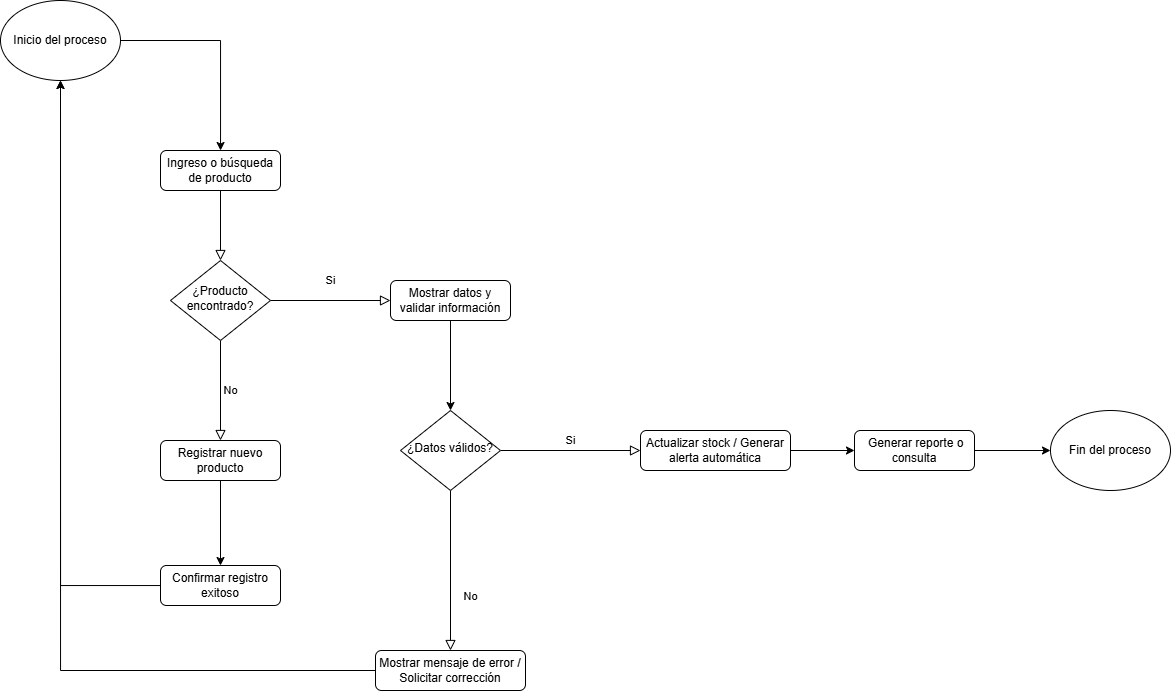

The diagram above was exported from draw.io. Its source (the exported page's mxGraphModel, read from the mxfile embedded in the PNG):
<mxGraphModel dx="2161" dy="594" grid="1" gridSize="10" guides="1" tooltips="1" connect="1" arrows="1" fold="1" page="1" pageScale="1" pageWidth="827" pageHeight="1169" math="0" shadow="0" adaptiveColors="none">
  <root>
    <mxCell id="WIyWlLk6GJQsqaUBKTNV-0" />
    <mxCell id="WIyWlLk6GJQsqaUBKTNV-1" parent="WIyWlLk6GJQsqaUBKTNV-0" />
    <mxCell id="WIyWlLk6GJQsqaUBKTNV-2" value="" style="rounded=0;html=1;jettySize=auto;orthogonalLoop=1;fontSize=11;endArrow=block;endFill=0;endSize=8;strokeWidth=1;shadow=0;labelBackgroundColor=none;edgeStyle=orthogonalEdgeStyle;" parent="WIyWlLk6GJQsqaUBKTNV-1" source="WIyWlLk6GJQsqaUBKTNV-3" target="WIyWlLk6GJQsqaUBKTNV-6" edge="1">
      <mxGeometry relative="1" as="geometry" />
    </mxCell>
    <mxCell id="WIyWlLk6GJQsqaUBKTNV-3" value="Ingreso o búsqueda de producto" style="rounded=1;whiteSpace=wrap;html=1;fontSize=12;glass=0;strokeWidth=1;shadow=0;" parent="WIyWlLk6GJQsqaUBKTNV-1" vertex="1">
      <mxGeometry x="-280" y="390" width="120" height="40" as="geometry" />
    </mxCell>
    <mxCell id="WIyWlLk6GJQsqaUBKTNV-4" value="Si" style="rounded=0;html=1;jettySize=auto;orthogonalLoop=1;fontSize=11;endArrow=block;endFill=0;endSize=8;strokeWidth=1;shadow=0;labelBackgroundColor=none;edgeStyle=orthogonalEdgeStyle;" parent="WIyWlLk6GJQsqaUBKTNV-1" source="WIyWlLk6GJQsqaUBKTNV-6" target="vy2ijZgk7ZEkoFDoFipK-0" edge="1">
      <mxGeometry y="20" relative="1" as="geometry">
        <mxPoint as="offset" />
      </mxGeometry>
    </mxCell>
    <mxCell id="WIyWlLk6GJQsqaUBKTNV-5" value="No" style="edgeStyle=orthogonalEdgeStyle;rounded=0;html=1;jettySize=auto;orthogonalLoop=1;fontSize=11;endArrow=block;endFill=0;endSize=8;strokeWidth=1;shadow=0;labelBackgroundColor=none;" parent="WIyWlLk6GJQsqaUBKTNV-1" source="WIyWlLk6GJQsqaUBKTNV-6" target="WIyWlLk6GJQsqaUBKTNV-7" edge="1">
      <mxGeometry y="10" relative="1" as="geometry">
        <mxPoint as="offset" />
      </mxGeometry>
    </mxCell>
    <mxCell id="WIyWlLk6GJQsqaUBKTNV-6" value="¿Producto encontrado?" style="rhombus;whiteSpace=wrap;html=1;shadow=0;fontFamily=Helvetica;fontSize=12;align=center;strokeWidth=1;spacing=6;spacingTop=-4;" parent="WIyWlLk6GJQsqaUBKTNV-1" vertex="1">
      <mxGeometry x="-270" y="500" width="100" height="80" as="geometry" />
    </mxCell>
    <mxCell id="vy2ijZgk7ZEkoFDoFipK-4" style="edgeStyle=orthogonalEdgeStyle;rounded=0;orthogonalLoop=1;jettySize=auto;html=1;" edge="1" parent="WIyWlLk6GJQsqaUBKTNV-1" source="WIyWlLk6GJQsqaUBKTNV-7" target="vy2ijZgk7ZEkoFDoFipK-3">
      <mxGeometry relative="1" as="geometry" />
    </mxCell>
    <mxCell id="WIyWlLk6GJQsqaUBKTNV-7" value="Registrar nuevo producto" style="rounded=1;whiteSpace=wrap;html=1;fontSize=12;glass=0;strokeWidth=1;shadow=0;" parent="WIyWlLk6GJQsqaUBKTNV-1" vertex="1">
      <mxGeometry x="-280" y="680" width="120" height="40" as="geometry" />
    </mxCell>
    <mxCell id="WIyWlLk6GJQsqaUBKTNV-8" value="No" style="rounded=0;html=1;jettySize=auto;orthogonalLoop=1;fontSize=11;endArrow=block;endFill=0;endSize=8;strokeWidth=1;shadow=0;labelBackgroundColor=none;edgeStyle=orthogonalEdgeStyle;" parent="WIyWlLk6GJQsqaUBKTNV-1" source="WIyWlLk6GJQsqaUBKTNV-10" target="WIyWlLk6GJQsqaUBKTNV-11" edge="1">
      <mxGeometry x="0.3333" y="20" relative="1" as="geometry">
        <mxPoint as="offset" />
      </mxGeometry>
    </mxCell>
    <mxCell id="WIyWlLk6GJQsqaUBKTNV-9" value="Si" style="edgeStyle=orthogonalEdgeStyle;rounded=0;html=1;jettySize=auto;orthogonalLoop=1;fontSize=11;endArrow=block;endFill=0;endSize=8;strokeWidth=1;shadow=0;labelBackgroundColor=none;" parent="WIyWlLk6GJQsqaUBKTNV-1" source="WIyWlLk6GJQsqaUBKTNV-10" target="WIyWlLk6GJQsqaUBKTNV-12" edge="1">
      <mxGeometry y="10" relative="1" as="geometry">
        <mxPoint as="offset" />
      </mxGeometry>
    </mxCell>
    <mxCell id="WIyWlLk6GJQsqaUBKTNV-10" value="¿Datos válidos?" style="rhombus;whiteSpace=wrap;html=1;shadow=0;fontFamily=Helvetica;fontSize=12;align=center;strokeWidth=1;spacing=6;spacingTop=-4;" parent="WIyWlLk6GJQsqaUBKTNV-1" vertex="1">
      <mxGeometry x="-40" y="650" width="100" height="80" as="geometry" />
    </mxCell>
    <mxCell id="vy2ijZgk7ZEkoFDoFipK-18" style="edgeStyle=orthogonalEdgeStyle;rounded=0;orthogonalLoop=1;jettySize=auto;html=1;" edge="1" parent="WIyWlLk6GJQsqaUBKTNV-1" source="WIyWlLk6GJQsqaUBKTNV-11" target="vy2ijZgk7ZEkoFDoFipK-9">
      <mxGeometry relative="1" as="geometry" />
    </mxCell>
    <mxCell id="WIyWlLk6GJQsqaUBKTNV-11" value="Mostrar mensaje de error / Solicitar corrección" style="rounded=1;whiteSpace=wrap;html=1;fontSize=12;glass=0;strokeWidth=1;shadow=0;" parent="WIyWlLk6GJQsqaUBKTNV-1" vertex="1">
      <mxGeometry x="-65" y="890" width="150" height="40" as="geometry" />
    </mxCell>
    <mxCell id="vy2ijZgk7ZEkoFDoFipK-13" style="edgeStyle=orthogonalEdgeStyle;rounded=0;orthogonalLoop=1;jettySize=auto;html=1;" edge="1" parent="WIyWlLk6GJQsqaUBKTNV-1" source="WIyWlLk6GJQsqaUBKTNV-12" target="vy2ijZgk7ZEkoFDoFipK-12">
      <mxGeometry relative="1" as="geometry" />
    </mxCell>
    <mxCell id="WIyWlLk6GJQsqaUBKTNV-12" value="Actualizar stock / Generar alerta automática" style="rounded=1;whiteSpace=wrap;html=1;fontSize=12;glass=0;strokeWidth=1;shadow=0;" parent="WIyWlLk6GJQsqaUBKTNV-1" vertex="1">
      <mxGeometry x="200" y="670" width="150" height="40" as="geometry" />
    </mxCell>
    <mxCell id="vy2ijZgk7ZEkoFDoFipK-1" style="edgeStyle=orthogonalEdgeStyle;rounded=0;orthogonalLoop=1;jettySize=auto;html=1;" edge="1" parent="WIyWlLk6GJQsqaUBKTNV-1" source="vy2ijZgk7ZEkoFDoFipK-0" target="WIyWlLk6GJQsqaUBKTNV-10">
      <mxGeometry relative="1" as="geometry" />
    </mxCell>
    <mxCell id="vy2ijZgk7ZEkoFDoFipK-0" value="Mostrar datos y validar información" style="rounded=1;whiteSpace=wrap;html=1;fontSize=12;glass=0;strokeWidth=1;shadow=0;" vertex="1" parent="WIyWlLk6GJQsqaUBKTNV-1">
      <mxGeometry x="-50" y="520" width="120" height="40" as="geometry" />
    </mxCell>
    <mxCell id="vy2ijZgk7ZEkoFDoFipK-17" style="edgeStyle=orthogonalEdgeStyle;rounded=0;orthogonalLoop=1;jettySize=auto;html=1;" edge="1" parent="WIyWlLk6GJQsqaUBKTNV-1" source="vy2ijZgk7ZEkoFDoFipK-3" target="vy2ijZgk7ZEkoFDoFipK-9">
      <mxGeometry relative="1" as="geometry" />
    </mxCell>
    <mxCell id="vy2ijZgk7ZEkoFDoFipK-3" value="Confirmar registro exitoso" style="rounded=1;whiteSpace=wrap;html=1;fontSize=12;glass=0;strokeWidth=1;shadow=0;" vertex="1" parent="WIyWlLk6GJQsqaUBKTNV-1">
      <mxGeometry x="-280" y="805" width="120" height="40" as="geometry" />
    </mxCell>
    <mxCell id="vy2ijZgk7ZEkoFDoFipK-19" style="edgeStyle=orthogonalEdgeStyle;rounded=0;orthogonalLoop=1;jettySize=auto;html=1;" edge="1" parent="WIyWlLk6GJQsqaUBKTNV-1" source="vy2ijZgk7ZEkoFDoFipK-9" target="WIyWlLk6GJQsqaUBKTNV-3">
      <mxGeometry relative="1" as="geometry" />
    </mxCell>
    <mxCell id="vy2ijZgk7ZEkoFDoFipK-9" value="Inicio del proceso" style="ellipse;whiteSpace=wrap;html=1;" vertex="1" parent="WIyWlLk6GJQsqaUBKTNV-1">
      <mxGeometry x="-440" y="240" width="120" height="80" as="geometry" />
    </mxCell>
    <mxCell id="vy2ijZgk7ZEkoFDoFipK-16" style="edgeStyle=orthogonalEdgeStyle;rounded=0;orthogonalLoop=1;jettySize=auto;html=1;" edge="1" parent="WIyWlLk6GJQsqaUBKTNV-1" source="vy2ijZgk7ZEkoFDoFipK-12" target="vy2ijZgk7ZEkoFDoFipK-15">
      <mxGeometry relative="1" as="geometry" />
    </mxCell>
    <mxCell id="vy2ijZgk7ZEkoFDoFipK-12" value="&amp;nbsp;Generar reporte o consulta" style="rounded=1;whiteSpace=wrap;html=1;fontSize=12;glass=0;strokeWidth=1;shadow=0;" vertex="1" parent="WIyWlLk6GJQsqaUBKTNV-1">
      <mxGeometry x="414" y="670" width="120" height="40" as="geometry" />
    </mxCell>
    <mxCell id="vy2ijZgk7ZEkoFDoFipK-15" value="Fin del proceso" style="ellipse;whiteSpace=wrap;html=1;" vertex="1" parent="WIyWlLk6GJQsqaUBKTNV-1">
      <mxGeometry x="610" y="650" width="120" height="80" as="geometry" />
    </mxCell>
  </root>
</mxGraphModel>